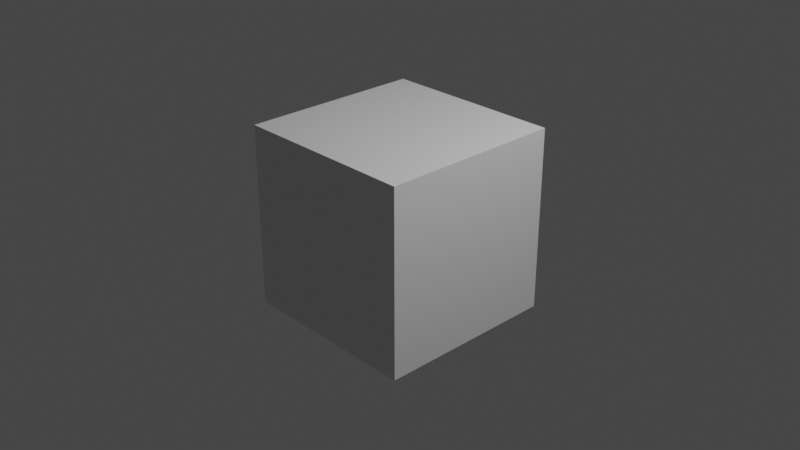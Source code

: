 # Source: template.blend  (saved by Blender 3.4.6; exported with 4.5.12 LTS)
import bpy
from mathutils import Matrix  # noqa: F401  (used for matrix-valued properties, if any)

bpy.ops.wm.read_factory_settings(use_empty=True)
scene = bpy.context.scene
scene.name = 'Scene'

# ---- collections
col_collection = bpy.data.collections.new('Collection'); scene.collection.children.link(col_collection)

# ---- materials (node trees are filled in below, after node groups)
mat_material = bpy.data.materials.new('Material')
mat_material.alpha_threshold = 0.0
mat_material.use_transparent_shadow = False
mat_material.roughness = 0.5
mat_material.line_color = (0.0, 0.0, 0.0, 1.0)

# ---- material node trees
mat_material.use_nodes = True; mat_material.node_tree.nodes.clear()
_N = mat_material.node_tree.nodes; _L = mat_material.node_tree.links
n0 = _N.new('ShaderNodeOutputMaterial'); n0.name = 'Material Output'; n0.location = (300, 300)
n1 = _N.new('ShaderNodeBsdfPrincipled'); n1.name = 'Principled BSDF'; n1.location = (10, 300)
n1.distribution = 'GGX'
n1.subsurface_method = 'RANDOM_WALK_SKIN'
n1.inputs[3].default_value = 1.45
n1.inputs[27].default_value = (0.0, 0.0, 0.0, 1.0)
n1.inputs[28].default_value = 1.0
_L.new(n1.outputs[0], n0.inputs[0])
n0.is_active_output = True

# ---- world
world_world = bpy.data.worlds.new('World'); scene.world = world_world
world_world.use_nodes = True; world_world.node_tree.nodes.clear()
_N = world_world.node_tree.nodes; _L = world_world.node_tree.links
n0 = _N.new('ShaderNodeOutputWorld'); n0.name = 'World Output'; n0.location = (300, 300)
n1 = _N.new('ShaderNodeBackground'); n1.name = 'Background'; n1.location = (10, 300)
n1.inputs[0].default_value = (0.05088, 0.05088, 0.05088, 1.0)
_L.new(n1.outputs[0], n0.inputs[0])
n0.is_active_output = True
world_world.color = (0.05088, 0.05088, 0.05088)
world_world.use_sun_shadow = False
world_world.sun_shadow_jitter_overblur = 0.0

# ---- cameras
cam_camera = bpy.data.cameras.new('Camera')
cam_camera.clip_end = 100.0
cam_camera.ortho_scale = 7.314

# ---- lights
light_light = bpy.data.lights.new('Light', 'POINT')
light_light.transmission_factor = 0.0
light_light.energy = 1000.0
light_light.shadow_soft_size = 0.1
light_light.shadow_maximum_resolution = 0.006
light_light.use_absolute_resolution = True

# ---- meshes
me_cube = bpy.data.meshes.new('Cube')
me_cube.from_pydata([(1.0, 1.0, 1.0), (1.0, 1.0, -1.0), (1.0, -1.0, 1.0), (1.0, -1.0, -1.0), (-1.0, 1.0, 1.0), (-1.0, 1.0, -1.0), (-1.0, -1.0, 1.0), (-1.0, -1.0, -1.0)], [], [(0, 4, 6, 2), (3, 2, 6, 7), (7, 6, 4, 5), (5, 1, 3, 7), (1, 0, 2, 3), (5, 4, 0, 1)])
_uv = me_cube.uv_layers.new(name='UVMap')
_uv.uv.foreach_set('vector', [0.625, 0.5, 0.875, 0.5, 0.875, 0.75, 0.625, 0.75, 0.375, 0.75, 0.625, 0.75, 0.625, 1.0, 0.375, 1.0, 0.375, 0.0, 0.625, 0.0, 0.625, 0.25, 0.375, 0.25, 0.125, 0.5, 0.375, 0.5, 0.375, 0.75, 0.125, 0.75, 0.375, 0.5, 0.625, 0.5, 0.625, 0.75, 0.375, 0.75, 0.375, 0.25, 0.625, 0.25, 0.625, 0.5, 0.375, 0.5])
me_cube.materials.append(mat_material)
me_cube.use_mirror_vertex_groups = False
me_cube.update()

# ---- objects
ob_cube = bpy.data.objects.new('Cube', me_cube)
ob_light = bpy.data.objects.new('Light', light_light)
ob_camera = bpy.data.objects.new('Camera', cam_camera)

# ---- transforms, parenting, visibility, modifiers, constraints
ob_cube.location = (0.0, 0.0, 0.0)
ob_cube.lock_rotations_4d = False
ob_cube.empty_display_type = 'ARROWS'
ob_cube.lineart.crease_threshold = 0.0
ob_light.location = (4.076, 1.005, 5.904)
ob_light.rotation_euler = (0.6503, 0.05522, 1.866)
ob_light.lock_rotations_4d = False
ob_light.empty_display_type = 'ARROWS'
ob_light.color = (0.0, 0.0, 0.0, 0.0)
ob_light.lineart.crease_threshold = 0.0
ob_camera.location = (7.359, -6.926, 4.958)
ob_camera.rotation_euler = (1.109, 0.0, 0.8149)
ob_camera.lock_rotations_4d = False
ob_camera.empty_display_type = 'ARROWS'
ob_camera.color = (0.0, 0.0, 0.0, 0.0)
ob_camera.display_type = 'WIRE'
ob_camera.lineart.crease_threshold = 0.0

# ---- collection membership
col_collection.objects.link(ob_cube)
col_collection.objects.link(ob_light)
col_collection.objects.link(ob_camera)

# ---- scene / render settings (as saved in the file)
scene.camera = ob_camera
scene.frame_start = 1; scene.frame_end = 250; scene.frame_set(1)
scene.render.engine = 'BLENDER_EEVEE_NEXT'
scene.cycles.sampling_pattern = 'TABULATED_SOBOL'
scene.cycles.use_light_tree = False
scene.view_settings.view_transform = 'Filmic'
bpy.context.view_layer.update()

